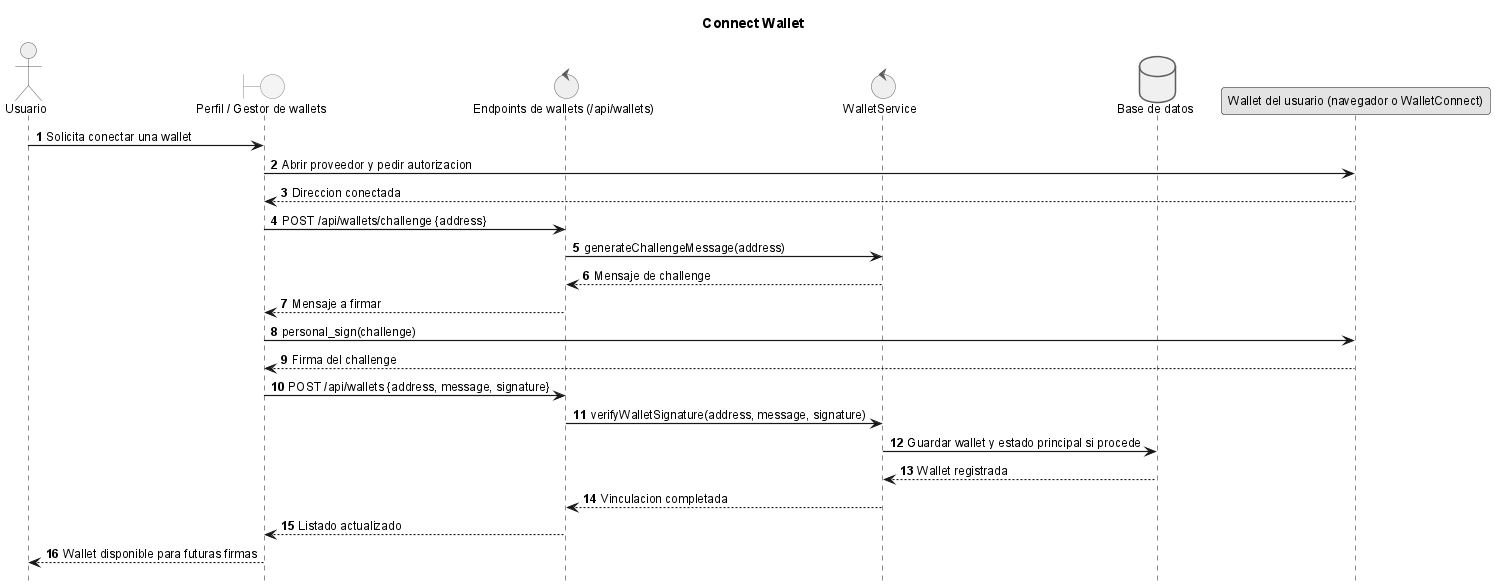

The diagram above was rendered by PlantUML. Its source (embedded in the PNG):
@startuml

title Connect Wallet

!include _sequence-style.puml
actor Usuario as user
boundary "Perfil / Gestor de wallets" as ui
control "Endpoints de wallets (/api/wallets)" as api
control "WalletService" as srv
database "Base de datos" as db
participant "Wallet del usuario (navegador o WalletConnect)" as wallet

user -> ui: Solicita conectar una wallet
ui -> wallet: Abrir proveedor y pedir autorizacion
wallet --> ui: Direccion conectada

ui -> api: POST /api/wallets/challenge {address}
api -> srv: generateChallengeMessage(address)
srv --> api: Mensaje de challenge
api --> ui: Mensaje a firmar

ui -> wallet: personal_sign(challenge)
wallet --> ui: Firma del challenge
ui -> api: POST /api/wallets {address, message, signature}
api -> srv: verifyWalletSignature(address, message, signature)
srv -> db: Guardar wallet y estado principal si procede
db --> srv: Wallet registrada
srv --> api: Vinculacion completada
api --> ui: Listado actualizado
ui --> user: Wallet disponible para futuras firmas
@enduml